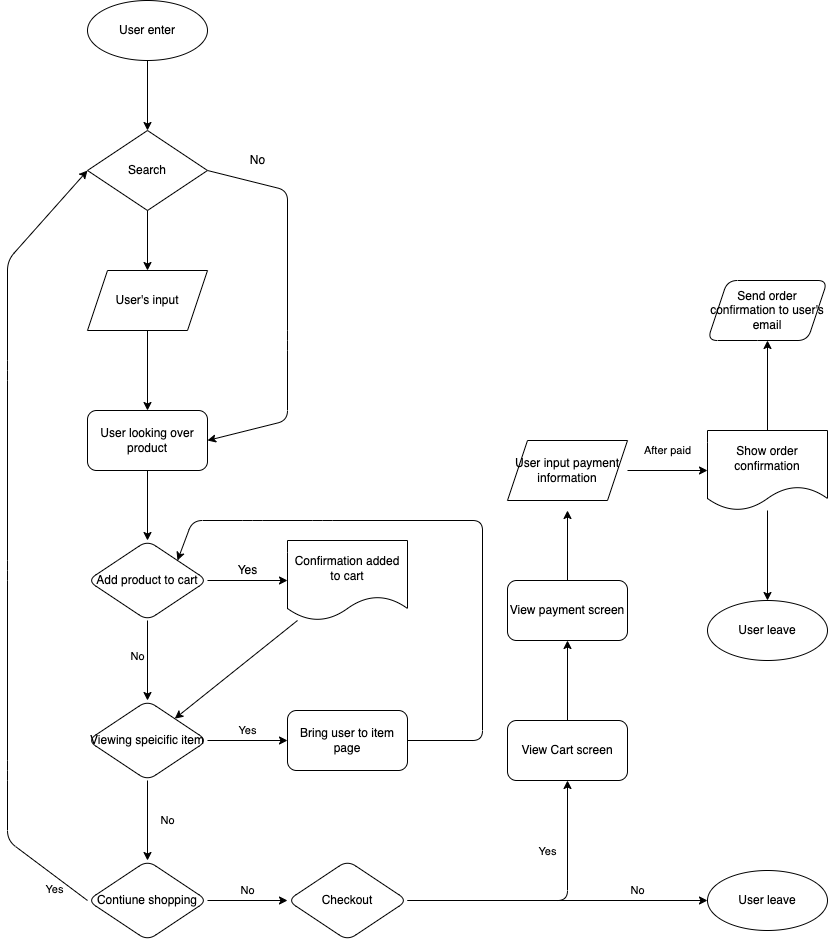

The diagram above was exported from draw.io. Its source (the exported page's mxGraphModel, read from the mxfile embedded in the PNG):
<mxGraphModel dx="726" dy="614" grid="1" gridSize="10" guides="1" tooltips="1" connect="1" arrows="1" fold="1" page="1" pageScale="1" pageWidth="850" pageHeight="1100" math="0" shadow="0">
  <root>
    <mxCell id="0" />
    <mxCell id="1" parent="0" />
    <mxCell id="5" value="" style="edgeStyle=none;html=1;" edge="1" parent="1" source="2" target="4">
      <mxGeometry relative="1" as="geometry" />
    </mxCell>
    <mxCell id="2" value="User enter" style="ellipse;whiteSpace=wrap;html=1;" vertex="1" parent="1">
      <mxGeometry x="95" y="60" width="120" height="60" as="geometry" />
    </mxCell>
    <mxCell id="21" style="edgeStyle=none;html=1;exitX=1;exitY=0.5;exitDx=0;exitDy=0;entryX=1;entryY=0.5;entryDx=0;entryDy=0;" edge="1" parent="1" source="4" target="12">
      <mxGeometry relative="1" as="geometry">
        <Array as="points">
          <mxPoint x="295" y="250" />
          <mxPoint x="295" y="400" />
          <mxPoint x="295" y="480" />
        </Array>
      </mxGeometry>
    </mxCell>
    <mxCell id="4" value="Search" style="rhombus;whiteSpace=wrap;html=1;" vertex="1" parent="1">
      <mxGeometry x="95" y="190" width="120" height="80" as="geometry" />
    </mxCell>
    <mxCell id="11" value="" style="edgeStyle=none;html=1;" edge="1" parent="1" target="10">
      <mxGeometry relative="1" as="geometry">
        <mxPoint x="155" y="270" as="sourcePoint" />
      </mxGeometry>
    </mxCell>
    <mxCell id="13" value="" style="edgeStyle=none;html=1;" edge="1" parent="1" source="10" target="12">
      <mxGeometry relative="1" as="geometry" />
    </mxCell>
    <mxCell id="10" value="User's input" style="shape=parallelogram;perimeter=parallelogramPerimeter;whiteSpace=wrap;html=1;fixedSize=1;" vertex="1" parent="1">
      <mxGeometry x="95" y="330" width="120" height="60" as="geometry" />
    </mxCell>
    <mxCell id="15" value="" style="edgeStyle=none;html=1;" edge="1" parent="1" source="12" target="14">
      <mxGeometry relative="1" as="geometry" />
    </mxCell>
    <mxCell id="12" value="User looking over product" style="rounded=1;whiteSpace=wrap;html=1;" vertex="1" parent="1">
      <mxGeometry x="95" y="470" width="120" height="60" as="geometry" />
    </mxCell>
    <mxCell id="17" value="" style="edgeStyle=none;html=1;exitX=1;exitY=0.5;exitDx=0;exitDy=0;" edge="1" parent="1" source="14" target="16">
      <mxGeometry relative="1" as="geometry" />
    </mxCell>
    <mxCell id="20" value="" style="edgeStyle=none;html=1;" edge="1" parent="1" source="14" target="19">
      <mxGeometry relative="1" as="geometry" />
    </mxCell>
    <mxCell id="33" value="No" style="edgeLabel;html=1;align=center;verticalAlign=middle;resizable=0;points=[];" vertex="1" connectable="0" parent="20">
      <mxGeometry x="-0.1" y="-2" relative="1" as="geometry">
        <mxPoint x="-8" as="offset" />
      </mxGeometry>
    </mxCell>
    <mxCell id="14" value="Add product to cart" style="rhombus;whiteSpace=wrap;html=1;rounded=1;" vertex="1" parent="1">
      <mxGeometry x="95" y="600" width="120" height="80" as="geometry" />
    </mxCell>
    <mxCell id="58" style="edgeStyle=none;html=1;" edge="1" parent="1" source="16" target="19">
      <mxGeometry relative="1" as="geometry" />
    </mxCell>
    <mxCell id="16" value="Confirmation added to cart" style="shape=document;whiteSpace=wrap;html=1;boundedLbl=1;rounded=1;" vertex="1" parent="1">
      <mxGeometry x="295" y="600" width="120" height="80" as="geometry" />
    </mxCell>
    <mxCell id="18" value="Yes" style="text;html=1;resizable=0;autosize=1;align=center;verticalAlign=middle;points=[];fillColor=none;strokeColor=none;rounded=0;" vertex="1" parent="1">
      <mxGeometry x="235" y="620" width="40" height="20" as="geometry" />
    </mxCell>
    <mxCell id="26" value="" style="edgeStyle=none;html=1;" edge="1" parent="1" source="19" target="25">
      <mxGeometry relative="1" as="geometry" />
    </mxCell>
    <mxCell id="27" value="Yes" style="edgeLabel;html=1;align=center;verticalAlign=middle;resizable=0;points=[];" vertex="1" connectable="0" parent="26">
      <mxGeometry x="-0.35" y="2" relative="1" as="geometry">
        <mxPoint x="14" y="-8" as="offset" />
      </mxGeometry>
    </mxCell>
    <mxCell id="29" value="" style="edgeStyle=none;html=1;" edge="1" parent="1" source="19" target="28">
      <mxGeometry relative="1" as="geometry" />
    </mxCell>
    <mxCell id="56" value="No" style="edgeLabel;html=1;align=center;verticalAlign=middle;resizable=0;points=[];" vertex="1" connectable="0" parent="29">
      <mxGeometry x="-0.25" y="3" relative="1" as="geometry">
        <mxPoint x="17" y="10" as="offset" />
      </mxGeometry>
    </mxCell>
    <mxCell id="19" value="Viewing speicific item" style="rhombus;whiteSpace=wrap;html=1;rounded=1;" vertex="1" parent="1">
      <mxGeometry x="95" y="760" width="120" height="80" as="geometry" />
    </mxCell>
    <mxCell id="22" value="No" style="text;html=1;resizable=0;autosize=1;align=center;verticalAlign=middle;points=[];fillColor=none;strokeColor=none;rounded=0;" vertex="1" parent="1">
      <mxGeometry x="250" y="210" width="30" height="20" as="geometry" />
    </mxCell>
    <mxCell id="59" style="edgeStyle=none;html=1;exitX=1;exitY=0.5;exitDx=0;exitDy=0;entryX=1;entryY=0;entryDx=0;entryDy=0;" edge="1" parent="1" source="25" target="14">
      <mxGeometry relative="1" as="geometry">
        <Array as="points">
          <mxPoint x="490" y="800" />
          <mxPoint x="490" y="580" />
          <mxPoint x="330" y="580" />
          <mxPoint x="260" y="580" />
          <mxPoint x="200" y="580" />
        </Array>
      </mxGeometry>
    </mxCell>
    <mxCell id="25" value="Bring user to item page" style="whiteSpace=wrap;html=1;rounded=1;" vertex="1" parent="1">
      <mxGeometry x="295" y="770" width="120" height="60" as="geometry" />
    </mxCell>
    <mxCell id="30" style="edgeStyle=none;html=1;exitX=0;exitY=0.5;exitDx=0;exitDy=0;entryX=0;entryY=0.5;entryDx=0;entryDy=0;" edge="1" parent="1" source="28" target="4">
      <mxGeometry relative="1" as="geometry">
        <Array as="points">
          <mxPoint x="15" y="900" />
          <mxPoint x="15" y="830" />
          <mxPoint x="15" y="630" />
          <mxPoint x="15" y="430" />
          <mxPoint x="15" y="320" />
        </Array>
      </mxGeometry>
    </mxCell>
    <mxCell id="31" value="Yes" style="edgeLabel;html=1;align=center;verticalAlign=middle;resizable=0;points=[];" vertex="1" connectable="0" parent="30">
      <mxGeometry x="-0.8639" relative="1" as="geometry">
        <mxPoint x="10" y="21" as="offset" />
      </mxGeometry>
    </mxCell>
    <mxCell id="35" value="" style="edgeStyle=none;html=1;" edge="1" parent="1" source="28" target="34">
      <mxGeometry relative="1" as="geometry" />
    </mxCell>
    <mxCell id="55" value="No" style="edgeLabel;html=1;align=center;verticalAlign=middle;resizable=0;points=[];" vertex="1" connectable="0" parent="35">
      <mxGeometry x="-0.05" y="-2" relative="1" as="geometry">
        <mxPoint x="2" y="-12" as="offset" />
      </mxGeometry>
    </mxCell>
    <mxCell id="28" value="Contiune shopping" style="rhombus;whiteSpace=wrap;html=1;rounded=1;" vertex="1" parent="1">
      <mxGeometry x="95" y="920" width="120" height="80" as="geometry" />
    </mxCell>
    <mxCell id="37" value="No" style="edgeStyle=none;html=1;exitX=1;exitY=0.5;exitDx=0;exitDy=0;" edge="1" parent="1" source="34" target="36">
      <mxGeometry x="0.2143" y="-70" relative="1" as="geometry">
        <Array as="points">
          <mxPoint x="575" y="960" />
        </Array>
        <mxPoint as="offset" />
      </mxGeometry>
    </mxCell>
    <mxCell id="42" value="Yes" style="edgeLabel;html=1;align=center;verticalAlign=middle;resizable=0;points=[];" vertex="1" connectable="0" parent="37">
      <mxGeometry x="0.4929" y="-1" relative="1" as="geometry">
        <mxPoint x="-21" as="offset" />
      </mxGeometry>
    </mxCell>
    <mxCell id="39" value="" style="edgeStyle=none;html=1;" edge="1" parent="1" source="34">
      <mxGeometry relative="1" as="geometry">
        <mxPoint x="715" y="960" as="targetPoint" />
      </mxGeometry>
    </mxCell>
    <mxCell id="34" value="Checkout" style="rhombus;whiteSpace=wrap;html=1;rounded=1;" vertex="1" parent="1">
      <mxGeometry x="295" y="920" width="120" height="80" as="geometry" />
    </mxCell>
    <mxCell id="44" value="" style="edgeStyle=none;html=1;" edge="1" parent="1" source="36" target="43">
      <mxGeometry relative="1" as="geometry" />
    </mxCell>
    <mxCell id="36" value="View Cart screen" style="whiteSpace=wrap;html=1;rounded=1;" vertex="1" parent="1">
      <mxGeometry x="515" y="780" width="120" height="60" as="geometry" />
    </mxCell>
    <mxCell id="41" value="User leave" style="ellipse;whiteSpace=wrap;html=1;" vertex="1" parent="1">
      <mxGeometry x="715" y="930" width="120" height="60" as="geometry" />
    </mxCell>
    <mxCell id="46" value="" style="edgeStyle=none;html=1;" edge="1" parent="1" source="43">
      <mxGeometry relative="1" as="geometry">
        <mxPoint x="575" y="570" as="targetPoint" />
      </mxGeometry>
    </mxCell>
    <mxCell id="43" value="View payment screen" style="whiteSpace=wrap;html=1;rounded=1;" vertex="1" parent="1">
      <mxGeometry x="515" y="640" width="120" height="60" as="geometry" />
    </mxCell>
    <mxCell id="48" value="" style="edgeStyle=none;html=1;" edge="1" parent="1" target="47">
      <mxGeometry relative="1" as="geometry">
        <mxPoint x="635" y="530" as="sourcePoint" />
      </mxGeometry>
    </mxCell>
    <mxCell id="49" value="After paid" style="edgeLabel;html=1;align=center;verticalAlign=middle;resizable=0;points=[];" vertex="1" connectable="0" parent="48">
      <mxGeometry x="0.15" y="-2" relative="1" as="geometry">
        <mxPoint x="-6" y="-22" as="offset" />
      </mxGeometry>
    </mxCell>
    <mxCell id="52" value="" style="edgeStyle=none;html=1;" edge="1" parent="1" source="47" target="51">
      <mxGeometry relative="1" as="geometry" />
    </mxCell>
    <mxCell id="54" value="" style="edgeStyle=none;html=1;" edge="1" parent="1" source="47" target="53">
      <mxGeometry relative="1" as="geometry" />
    </mxCell>
    <mxCell id="47" value="Show order confirmation" style="shape=document;whiteSpace=wrap;html=1;boundedLbl=1;rounded=1;" vertex="1" parent="1">
      <mxGeometry x="715" y="490" width="120" height="80" as="geometry" />
    </mxCell>
    <mxCell id="50" value="&lt;span&gt;User input payment information&lt;/span&gt;" style="shape=parallelogram;perimeter=parallelogramPerimeter;whiteSpace=wrap;html=1;fixedSize=1;" vertex="1" parent="1">
      <mxGeometry x="515" y="500" width="120" height="60" as="geometry" />
    </mxCell>
    <mxCell id="51" value="Send order confirmation to user's email" style="shape=parallelogram;perimeter=parallelogramPerimeter;whiteSpace=wrap;html=1;fixedSize=1;rounded=1;" vertex="1" parent="1">
      <mxGeometry x="715" y="340" width="120" height="60" as="geometry" />
    </mxCell>
    <mxCell id="53" value="User leave" style="ellipse;whiteSpace=wrap;html=1;rounded=1;" vertex="1" parent="1">
      <mxGeometry x="715" y="660" width="120" height="60" as="geometry" />
    </mxCell>
  </root>
</mxGraphModel>